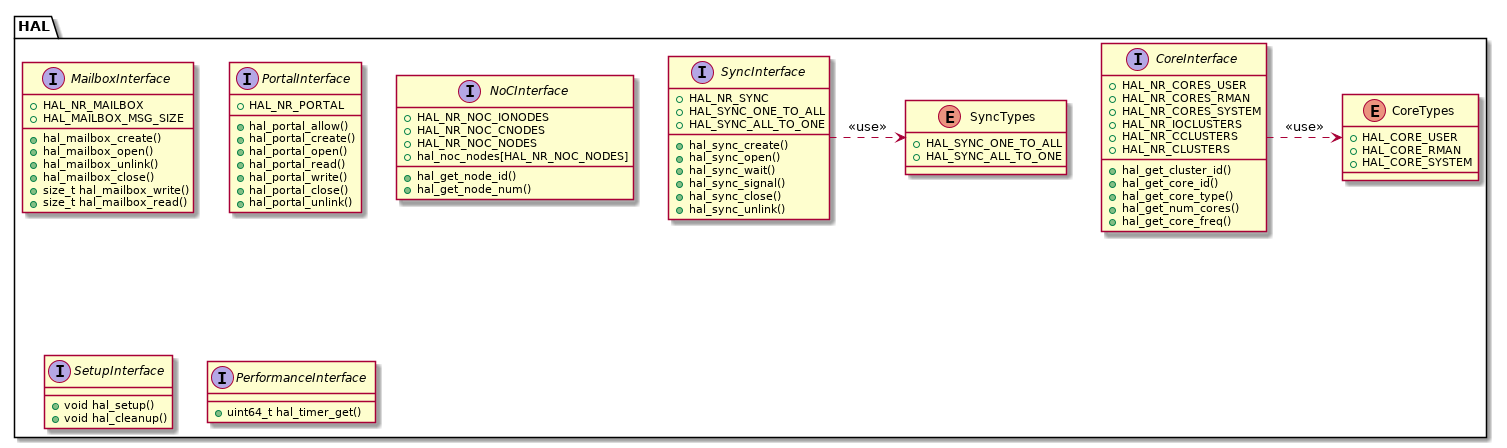

The diagram above was rendered by PlantUML. Its source (embedded in the PNG):
@startuml

namespace HAL {
	enum HAL.CoreTypes {
		+ HAL_CORE_USER
		+ HAL_CORE_RMAN
		+ HAL_CORE_SYSTEM
	}

	interface HAL.CoreInterface {
		+ HAL_NR_CORES_USER
		+ HAL_NR_CORES_RMAN
		+ HAL_NR_CORES_SYSTEM
		+ HAL_NR_IOCLUSTERS
		+ HAL_NR_CCLUSTERS
		+ HAL_NR_CLUSTERS
		+ hal_get_cluster_id()
		+ hal_get_core_id()
		+ hal_get_core_type()
		+ hal_get_num_cores()
		+ hal_get_core_freq()
	}

	interface HAL.MailboxInterface {
		+ HAL_NR_MAILBOX
		+ HAL_MAILBOX_MSG_SIZE
		+ hal_mailbox_create()
		+ hal_mailbox_open()
		+ hal_mailbox_unlink()
		+ hal_mailbox_close()
		+ size_t hal_mailbox_write()
		+ size_t hal_mailbox_read()
	}

	enum HAL.SyncTypes {
		+ HAL_SYNC_ONE_TO_ALL
		+ HAL_SYNC_ALL_TO_ONE
	}	

	interface HAL.SyncInterface {
		+ HAL_NR_SYNC
		+ HAL_SYNC_ONE_TO_ALL
		+ HAL_SYNC_ALL_TO_ONE
		+ hal_sync_create()
		+ hal_sync_open()
		+ hal_sync_wait()
		+ hal_sync_signal()
		+ hal_sync_close()
		+ hal_sync_unlink()
	}

	interface HAL.PortalInterface {
		+ HAL_NR_PORTAL
		+ hal_portal_allow()
		+ hal_portal_create()
		+ hal_portal_open()
		+ hal_portal_read()
		+ hal_portal_write()
		+ hal_portal_close()
		+ hal_portal_unlink()
	}

	interface HAL.NoCInterface {
		+ HAL_NR_NOC_IONODES
		+ HAL_NR_NOC_CNODES
		+ HAL_NR_NOC_NODES
		+ hal_noc_nodes[HAL_NR_NOC_NODES]
		+ hal_get_node_id()
		+ hal_get_node_num()
	}

	interface HAL.SetupInterface {
		+ void hal_setup()
		+ void hal_cleanup()
	}

	interface HAL.PerformanceInterface {
		+ uint64_t hal_timer_get()
	}

	HAL.CoreInterface .> HAL.CoreTypes : <<use>>
	HAL.SyncInterface .> HAL.SyncTypes : <<use>>
}

@enduml